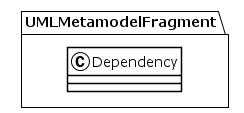

The diagram above was rendered by PlantUML. Its source (embedded in the PNG):
@startuml
!theme plain
package UMLMetamodelFragment {
class Dependency {
}
}
@enduml